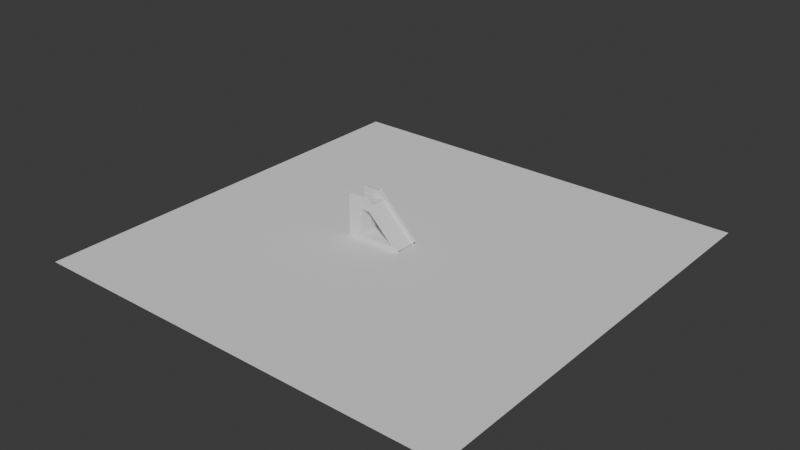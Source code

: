 # Source: slide.blend  (saved by Blender 4.0.36; exported with 4.5.12 LTS)
import bpy
from mathutils import Matrix  # noqa: F401  (used for matrix-valued properties, if any)

bpy.ops.wm.read_factory_settings(use_empty=True)
scene = bpy.context.scene
scene.name = 'Scene'

# ---- collections
col_collection = bpy.data.collections.new('Collection'); scene.collection.children.link(col_collection)

# ---- world
world_world = bpy.data.worlds.new('World'); scene.world = world_world
world_world.use_nodes = True; world_world.node_tree.nodes.clear()
_N = world_world.node_tree.nodes; _L = world_world.node_tree.links
n0 = _N.new('ShaderNodeOutputWorld'); n0.name = 'World Output'; n0.location = (300, 300)
n1 = _N.new('ShaderNodeBackground'); n1.name = 'Background'; n1.location = (10, 300)
n1.inputs[0].default_value = (0.05088, 0.05088, 0.05088, 1.0)
_L.new(n1.outputs[0], n0.inputs[0])
n0.is_active_output = True
world_world.color = (0.05088, 0.05088, 0.05088)
world_world.use_sun_shadow = False
world_world.sun_shadow_jitter_overblur = 0.0

# ---- meshes
me_plane_001 = bpy.data.meshes.new('Plane.001')
me_plane_001.from_pydata([(-5.0, -5.0, 0.0), (5.0, -5.0, 0.0), (-5.0, 5.0, 0.0), (5.0, 5.0, 0.0)], [], [(0, 1, 3, 2)])
_uv = me_plane_001.uv_layers.new(name='UVMap')
_uv.uv.foreach_set('vector', [0.0, 0.0, 1.0, 0.0, 1.0, 1.0, 0.0, 1.0])
me_plane_001.update()
me_cube_002 = bpy.data.meshes.new('Cube.002')
me_cube_002.from_pydata([(-0.3551, -0.2335, -0.3289), (-0.6051, -0.2435, 0.4611), (-0.3551, -0.2335, 0.4511), (-0.6051, -0.2435, 0.6211), (-0.6051, 0.2365, 0.4611), (-0.3551, 0.2265, -0.3289), (-0.3551, 0.2265, 0.4511), (-0.6051, 0.2365, 0.6211), (-0.3051, -0.2435, 0.4611), (0.6849, -0.2335, -0.3289), (-0.3051, -0.2435, 0.6211), (-0.09506, -0.2335, 0.4511), (0.6849, 0.2265, -0.3289), (-0.3051, 0.2365, 0.4611), (-0.09506, 0.2265, 0.4511), (-0.3051, 0.2365, 0.6211), (-0.2951, 0.2265, 0.3411), (-0.2951, 0.2265, -0.2589), (-0.09506, 0.2265, 0.3411), (0.5049, 0.2265, -0.2589), (-0.09506, -0.2335, 0.3411), (-0.2951, -0.2335, -0.2589), (-0.2951, -0.2335, 0.3411), (0.5049, -0.2335, -0.2589), (-0.3551, -0.2535, -0.3289), (-0.3551, -0.2535, 0.4511), (0.6849, -0.2535, -0.3289), (-0.09506, -0.2535, 0.4511), (-0.2951, -0.2535, -0.2589), (-0.09506, -0.2535, 0.3411), (-0.2951, -0.2535, 0.3411), (0.5049, -0.2535, -0.2589), (-0.3551, 0.2465, -0.3289), (0.6849, 0.2465, -0.3289), (-0.3551, 0.2465, 0.4511), (-0.09506, 0.2465, 0.4511), (-0.09506, 0.2465, 0.3411), (0.5049, 0.2465, -0.2589), (-0.2951, 0.2465, -0.2589), (-0.2951, 0.2465, 0.3411), (0.7132, -0.2335, -0.3006), (-0.06678, -0.2335, 0.4794), (0.7132, 0.2465, -0.3006), (0.7132, 0.2265, -0.3006), (-0.06678, 0.2265, 0.4794), (0.7132, -0.2535, -0.3006), (-0.06678, -0.2535, 0.4794), (-0.06678, 0.2465, 0.4794), (0.7274, -0.2335, -0.2865), (-0.05264, -0.2335, 0.4935), (0.7274, 0.2465, -0.2865), (0.7274, 0.2265, -0.2865), (-0.05264, 0.2265, 0.4935), (0.7274, -0.2535, -0.2865), (-0.05264, -0.2535, 0.4935), (-0.05264, 0.2465, 0.4935), (0.7132, 0.2065, -0.3006), (-0.06678, 0.2065, 0.4794), (0.7132, -0.2735, -0.3006), (-0.06678, -0.2735, 0.4794), (0.7274, 0.2065, -0.2865), (-0.05264, 0.2065, 0.4935), (0.7274, -0.2735, -0.2865), (-0.05264, -0.2735, 0.4935), (0.7132, -0.2135, -0.3006), (-0.06678, -0.2135, 0.4794), (0.7132, 0.2665, -0.3006), (-0.06678, 0.2665, 0.4794), (0.7274, -0.2135, -0.2865), (-0.05264, -0.2135, 0.4935), (0.7274, 0.2665, -0.2865), (-0.05264, 0.2665, 0.4935), (-0.3551, -0.2335, -0.3689), (0.6849, -0.2335, -0.3689), (-0.3551, 0.2265, -0.3689), (0.6849, 0.2265, -0.3689), (0.6849, 0.2465, -0.3689), (-0.3551, 0.2465, -0.3689), (-0.3551, -0.2535, -0.3689), (0.6849, -0.2535, -0.3689), (-0.6551, -0.2335, -0.3289), (-0.6551, -0.2335, 0.4511), (-0.6551, 0.2265, -0.3289), (-0.6551, 0.2465, -0.3289), (-0.6551, 0.2265, 0.4511), (-0.6551, -0.2535, -0.3289), (-0.6551, -0.2535, 0.4511), (-0.6551, 0.2465, 0.4511), (-0.6551, 0.2265, -0.3689), (-0.6551, 0.2465, -0.3689), (-0.6551, -0.2535, -0.3689), (-0.6551, -0.2335, -0.3689), (-0.3551, 0.2265, 0.6511), (-0.6551, -0.2535, 0.6511), (-0.3551, -0.2535, 0.6511), (-0.3551, -0.2335, 0.6511), (-0.6551, -0.2335, 0.6511), (-0.3551, 0.2465, 0.6511), (-0.6551, 0.2265, 0.6511), (-0.6551, 0.2465, 0.6511), (-0.2951, -0.2335, 0.6511), (-0.2951, -0.2535, 0.6511), (-0.2951, 0.2265, 0.6511), (-0.2951, 0.2465, 0.6511), (-0.09506, 0.2265, 0.5359), (-0.2102, 0.2265, 0.6511), (-0.09506, 0.2265, 0.5076), (-0.2385, 0.2265, 0.6511), (-0.2385, 0.2465, 0.6511), (-0.09506, 0.2465, 0.5076), (-0.09506, 0.2465, 0.5359), (-0.2102, 0.2465, 0.6511), (-0.09506, -0.2535, 0.5076), (-0.2385, -0.2535, 0.6511), (-0.2102, -0.2535, 0.6511), (-0.09506, -0.2535, 0.5359), (-0.09506, -0.2335, 0.5076), (-0.2385, -0.2335, 0.6511), (-0.2102, -0.2335, 0.6511), (-0.09506, -0.2335, 0.5359), (-0.6551, -0.2535, 0.6711), (-0.3551, -0.2535, 0.6711), (-0.3551, -0.2335, 0.6711), (-0.6551, -0.2335, 0.6711), (-0.3551, 0.2265, 0.6711), (-0.3551, 0.2465, 0.6711), (-0.6551, 0.2265, 0.6711), (-0.6551, 0.2465, 0.6711), (-0.2951, -0.2335, 0.6711), (-0.2951, -0.2535, 0.6711), (-0.2951, 0.2265, 0.6711), (-0.2951, 0.2465, 0.6711), (-0.6551, -0.2735, 0.6511), (-0.3551, -0.2735, 0.6511), (-0.2951, 0.2065, 0.6711), (-0.2951, 0.2065, 0.6511), (-0.3551, 0.2065, 0.6511), (-0.6551, 0.2065, 0.6511), (-0.2951, -0.2735, 0.6511), (-0.6551, -0.2735, 0.6711), (-0.3551, -0.2735, 0.6711), (-0.3551, 0.2065, 0.6711), (-0.6551, 0.2065, 0.6711), (-0.2951, -0.2735, 0.6711), (-0.3551, -0.2135, 0.6511), (-0.6551, -0.2135, 0.6511), (-0.2951, 0.2665, 0.6511), (-0.2951, 0.2665, 0.6711), (-0.6551, 0.2665, 0.6511), (-0.3551, 0.2665, 0.6511), (-0.2951, -0.2135, 0.6511), (-0.3551, -0.2135, 0.6711), (-0.6551, -0.2135, 0.6711), (-0.6551, 0.2665, 0.6711), (-0.3551, 0.2665, 0.6711), (-0.2951, -0.2135, 0.6711), (-0.2302, -0.2535, 0.6711), (-0.2585, -0.2535, 0.6711), (-0.2751, -0.2535, 0.6711), (-0.2751, -0.2335, 0.6711), (-0.2585, -0.2335, 0.6711), (-0.2302, -0.2335, 0.6711), (-0.2302, 0.2265, 0.6711), (-0.2585, 0.2265, 0.6711), (-0.2751, 0.2265, 0.6711), (-0.2302, 0.2465, 0.6711), (-0.2585, 0.2465, 0.6711), (-0.2751, 0.2465, 0.6711), (-0.2302, -0.2735, 0.6711), (-0.2585, -0.2735, 0.6711), (-0.2385, -0.2735, 0.6511), (-0.2102, -0.2735, 0.6511), (-0.2302, -0.2135, 0.6711), (-0.2585, -0.2135, 0.6711), (-0.2385, -0.2135, 0.6511), (-0.2102, -0.2135, 0.6511), (-0.2102, 0.2065, 0.6511), (-0.2385, 0.2065, 0.6511), (-0.2585, 0.2065, 0.6711), (-0.2302, 0.2065, 0.6711), (-0.2102, 0.2665, 0.6511), (-0.2385, 0.2665, 0.6511), (-0.2585, 0.2665, 0.6711), (-0.2302, 0.2665, 0.6711), (-0.6051, -0.2335, 0.4611), (-0.6051, -0.2335, 0.6211), (-0.3551, -0.2335, 0.4611), (-0.3551, -0.2335, 0.6211), (-0.3051, -0.2335, 0.4611), (-0.3051, -0.2335, 0.6211), (-0.3051, 0.2265, 0.4611), (-0.3051, 0.2265, 0.6211), (-0.3551, 0.2265, 0.4611), (-0.3551, 0.2265, 0.6211), (-0.6051, 0.2265, 0.4611), (-0.6051, 0.2265, 0.6211)], [], [(0, 2, 6, 5), (18, 16, 39, 36), (34, 32, 83, 87), (12, 14, 11, 9), (32, 33, 76, 77), (23, 21, 28, 31), (5, 12, 9, 0), (14, 6, 2, 11), (21, 17, 16, 22), (18, 19, 23, 20), (23, 19, 17, 21), (16, 18, 20, 22), (30, 29, 27, 25, 24, 28), (31, 28, 24, 26, 27, 29), (9, 11, 41, 40), (21, 22, 30, 28), (22, 20, 29, 30), (20, 23, 31, 29), (0, 72, 91, 80), (86, 25, 94, 93), (38, 32, 34, 35, 36, 39), (36, 35, 33, 32, 38, 37), (16, 17, 38, 39), (17, 19, 37, 38), (78, 24, 85, 90), (186, 2, 81, 96, 95, 187, 185, 184), (59, 63, 171, 170), (19, 18, 36, 37), (69, 49, 119, 118, 161, 172, 175), (14, 12, 43, 44), (35, 14, 102, 103), (26, 9, 40, 45), (12, 33, 42, 43), (27, 26, 45, 46), (33, 35, 47, 42), (48, 49, 54, 53), (52, 51, 50, 55), (178, 177, 57, 61, 176, 179), (45, 53, 62, 58), (43, 42, 50, 51), (42, 47, 67, 66), (45, 40, 48, 53), (43, 51, 60, 56), (59, 58, 62, 63), (57, 56, 60, 61), (51, 52, 61, 60), (46, 45, 58, 59), (53, 54, 63, 62), (65, 41, 117, 174), (100, 150, 174, 117), (44, 43, 56, 57), (64, 65, 69, 68), (66, 67, 71, 70), (40, 41, 65, 64), (55, 50, 70, 71), (27, 46, 112), (49, 48, 68, 69), (48, 40, 64, 68), (50, 42, 66, 70), (75, 74, 77, 76), (72, 73, 79, 78), (26, 24, 78, 79), (9, 26, 79, 73), (12, 5, 74, 75), (0, 9, 73, 72), (33, 12, 75, 76), (82, 83, 89, 88), (81, 80, 85, 86), (82, 84, 87, 83), (85, 80, 91, 90), (2, 0, 80, 81), (5, 6, 84, 82), (95, 100, 117, 116, 11, 2, 186, 188, 189, 187), (32, 77, 89, 83), (72, 78, 90, 91), (24, 25, 86, 85), (77, 74, 88, 89), (74, 5, 82, 88), (103, 97, 149, 146), (98, 92, 136, 137), (81, 86, 93, 96), (34, 87, 99, 97), (192, 6, 14, 102, 92, 193, 191, 190), (25, 27, 101, 94), (193, 92, 98, 84, 6, 192, 194, 195), (87, 84, 98, 99), (181, 108, 103, 146), (67, 47, 108, 181), (180, 183, 165, 111, 110, 55, 71), (182, 147, 131, 167, 166, 165, 183), (69, 65, 174, 175), (14, 106, 107, 102), (44, 57, 177, 107, 106), (113, 170, 138, 101), (170, 113, 112, 46, 59), (47, 35, 109), (71, 67, 181, 180), (11, 27, 101, 100), (165, 162, 105, 104, 52, 55, 110, 111), (41, 11, 116), (49, 54, 115, 114, 156, 161, 118, 119), (167, 131, 130, 164, 163, 162, 165, 166), (116, 11, 100, 117), (106, 14, 44), (112, 113, 101, 27), (103, 35, 34, 97), (176, 61, 52, 104, 105, 162, 179), (107, 106, 104, 105), (178, 179, 162, 163, 164, 130, 134), (109, 108, 111, 110), (113, 112, 115, 114), (109, 35, 103, 108), (177, 135, 102, 107), (117, 100, 159, 160), (124, 130, 131, 125), (121, 122, 123, 120), (124, 125, 127, 126), (129, 128, 122, 121), (97, 99, 148, 149), (94, 101, 138, 133), (92, 102, 135, 136), (96, 93, 120, 123), (99, 98, 126, 127), (95, 96, 145, 144), (136, 135, 134, 141), (133, 138, 143, 140), (137, 136, 141, 142), (132, 133, 140, 139), (130, 124, 141, 134), (121, 120, 139, 140), (124, 126, 142, 141), (126, 98, 137, 142), (146, 147, 182, 181), (93, 94, 133, 132), (120, 93, 132, 139), (129, 121, 140, 143), (149, 148, 153, 154), (144, 145, 152, 151), (146, 149, 154, 147), (150, 144, 151, 155), (127, 125, 154, 153), (122, 128, 155, 151), (99, 127, 153, 148), (125, 131, 147, 154), (123, 122, 151, 152), (96, 123, 152, 145), (100, 95, 144, 150), (143, 138, 170, 169), (150, 155, 173, 174), (134, 135, 177, 178), (169, 170, 171, 168), (169, 168, 156, 157, 158, 129, 143), (159, 128, 129, 158, 157, 156, 161, 160), (174, 173, 172, 175), (178, 177, 176, 179), (114, 115, 54, 63, 171, 168, 156), (181, 182, 183, 180), (173, 155, 128, 159, 160, 161, 172), (3, 1, 184, 185), (4, 7, 195, 194), (4, 13, 15, 7), (188, 8, 10, 189), (191, 15, 13, 190), (8, 1, 3, 10), (184, 1, 8, 188, 186), (190, 13, 4, 194, 192), (10, 3, 185, 187, 189), (7, 15, 191, 193, 195)])
_uv = me_cube_002.uv_layers.new(name='UVMap')
_uv.uv.foreach_set('vector', [0.375, 0.0, 0.625, 0.0, 0.625, 0.25, 0.375, 0.25, 0.625, 0.5429, 0.875, 0.5429, 0.875, 0.5429, 0.625, 0.5429, 0.625, 0.25, 0.375, 0.25, 0.375, 0.25, 0.625, 0.25, 0.375, 0.5, 0.625, 0.5, 0.625, 0.75, 0.375, 0.75, 0.375, 0.25, 0.375, 0.5, 0.375, 0.5, 0.375, 0.25, 0.375, 0.6729, 0.125, 0.6729, 0.125, 0.6729, 0.375, 0.6729, 0.125, 0.5, 0.375, 0.5, 0.375, 0.75, 0.125, 0.75, 0.625, 0.5, 0.875, 0.5, 0.875, 0.75, 0.625, 0.75, 0.375, 0.07708, 0.375, 0.2071, 0.625, 0.2071, 0.625, 0.07708, 0.625, 0.5429, 0.375, 0.5429, 0.375, 0.6729, 0.625, 0.6729, 0.375, 0.6729, 0.375, 0.5429, 0.125, 0.5429, 0.125, 0.6729, 0.875, 0.5429, 0.625, 0.5429, 0.625, 0.6729, 0.875, 0.6729, 0.5897, 0.9581, 0.5897, 0.8068, 0.625, 0.75, 0.625, 1.0, 0.375, 1.0, 0.3974, 0.981, 0.3974, 0.778, 0.3974, 0.981, 0.375, 1.0, 0.375, 0.75, 0.625, 0.75, 0.5897, 0.8068, 0.375, 0.75, 0.625, 0.75, 0.625, 0.75, 0.375, 0.75, 0.375, 0.07708, 0.625, 0.07708, 0.625, 0.07708, 0.375, 0.07708, 0.875, 0.6729, 0.625, 0.6729, 0.625, 0.6729, 0.875, 0.6729, 0.625, 0.6729, 0.375, 0.6729, 0.375, 0.6729, 0.625, 0.6729, 0.125, 0.75, 0.125, 0.75, 0.125, 0.75, 0.125, 0.75, 0.625, 1.0, 0.625, 1.0, 0.625, 1.0, 0.625, 1.0, 0.3974, 0.269, 0.375, 0.25, 0.625, 0.25, 0.625, 0.5, 0.5897, 0.4432, 0.5897, 0.2919, 0.5897, 0.4432, 0.625, 0.5, 0.375, 0.5, 0.375, 0.25, 0.3974, 0.269, 0.3974, 0.472, 0.625, 0.2071, 0.375, 0.2071, 0.375, 0.2071, 0.625, 0.2071, 0.125, 0.5429, 0.375, 0.5429, 0.375, 0.5429, 0.125, 0.5429, 0.375, 1.0, 0.375, 1.0, 0.375, 1.0, 0.375, 1.0, 0.625, 0.0, 0.625, 0.0, 0.625, 0.0, 0.625, 0.0, 0.625, 0.0, 0.625, 0.0, 0.625, 0.0, 0.625, 0.0, 0.625, 0.75, 0.625, 0.75, 0.625, 0.75, 0.625, 0.75, 0.375, 0.5429, 0.625, 0.5429, 0.625, 0.5429, 0.375, 0.5429, 0.625, 0.75, 0.625, 0.75, 0.0, 0.0, 0.0, 0.0, 0.0, 0.0, 0.8173, 0.75, 0.625, 0.75, 0.625, 0.5, 0.375, 0.5, 0.375, 0.5, 0.625, 0.5, 0.625, 0.5, 0.625, 0.5, 0.625, 0.5, 0.625, 0.5, 0.375, 0.75, 0.375, 0.75, 0.375, 0.75, 0.375, 0.75, 0.375, 0.5, 0.375, 0.5, 0.375, 0.5, 0.375, 0.5, 0.625, 0.75, 0.375, 0.75, 0.375, 0.75, 0.625, 0.75, 0.375, 0.5, 0.625, 0.5, 0.625, 0.5, 0.375, 0.5, 0.375, 0.75, 0.625, 0.75, 0.625, 0.75, 0.375, 0.75, 0.625, 0.5, 0.375, 0.5, 0.375, 0.5, 0.625, 0.5, 0.625, 0.5, 0.625, 0.5, 0.625, 0.5, 0.625, 0.5, 0.625, 0.5, 0.625, 0.5, 0.375, 0.75, 0.375, 0.75, 0.375, 0.75, 0.375, 0.75, 0.375, 0.5, 0.375, 0.5, 0.375, 0.5, 0.375, 0.5, 0.375, 0.5, 0.625, 0.5, 0.625, 0.5, 0.375, 0.5, 0.375, 0.75, 0.375, 0.75, 0.375, 0.75, 0.375, 0.75, 0.375, 0.5, 0.375, 0.5, 0.375, 0.5, 0.375, 0.5, 0.625, 0.75, 0.375, 0.75, 0.375, 0.75, 0.625, 0.75, 0.625, 0.5, 0.375, 0.5, 0.375, 0.5, 0.625, 0.5, 0.375, 0.5, 0.625, 0.5, 0.625, 0.5, 0.375, 0.5, 0.625, 0.75, 0.375, 0.75, 0.375, 0.75, 0.625, 0.75, 0.375, 0.75, 0.625, 0.75, 0.625, 0.75, 0.375, 0.75, 0.625, 0.75, 0.625, 0.75, 0.0, 0.0, 0.625, 0.75, 0.0, 0.0, 0.0, 0.0, 0.0, 0.0, 0.0, 0.0, 0.625, 0.5, 0.375, 0.5, 0.375, 0.5, 0.625, 0.5, 0.375, 0.75, 0.625, 0.75, 0.625, 0.75, 0.375, 0.75, 0.375, 0.5, 0.625, 0.5, 0.625, 0.5, 0.375, 0.5, 0.375, 0.75, 0.625, 0.75, 0.625, 0.75, 0.375, 0.75, 0.625, 0.5, 0.375, 0.5, 0.375, 0.5, 0.625, 0.5, 0.625, 0.75, 0.625, 0.75, 0.625, 0.75, 0.625, 0.75, 0.375, 0.75, 0.375, 0.75, 0.625, 0.75, 0.375, 0.75, 0.375, 0.75, 0.375, 0.75, 0.375, 0.75, 0.375, 0.5, 0.375, 0.5, 0.375, 0.5, 0.375, 0.5, 0.375, 0.5, 0.125, 0.5, 0.125, 0.5, 0.375, 0.5, 0.125, 0.75, 0.375, 0.75, 0.375, 0.75, 0.125, 0.75, 0.375, 0.75, 0.375, 1.0, 0.375, 1.0, 0.375, 0.75, 0.375, 0.75, 0.375, 0.75, 0.375, 0.75, 0.375, 0.75, 0.375, 0.5, 0.125, 0.5, 0.125, 0.5, 0.375, 0.5, 0.125, 0.75, 0.375, 0.75, 0.375, 0.75, 0.125, 0.75, 0.375, 0.5, 0.375, 0.5, 0.375, 0.5, 0.375, 0.5, 0.375, 0.25, 0.375, 0.25, 0.375, 0.25, 0.375, 0.25, 0.625, 0.0, 0.375, 0.0, 0.375, 0.0, 0.625, 0.0, 0.375, 0.25, 0.625, 0.25, 0.625, 0.25, 0.375, 0.25, 0.375, 0.0, 0.375, 0.0, 0.375, 0.0, 0.375, 0.0, 0.625, 0.0, 0.375, 0.0, 0.375, 0.0, 0.625, 0.0, 0.375, 0.25, 0.625, 0.25, 0.625, 0.25, 0.375, 0.25, 0.875, 0.75, 0.8173, 0.75, 0.7629, 0.75, 0.625, 0.75, 0.625, 0.75, 0.875, 0.75, 0.875, 0.75, 0.8269, 0.75, 0.8269, 0.75, 0.875, 0.75, 0.375, 0.25, 0.375, 0.25, 0.375, 0.25, 0.375, 0.25, 0.125, 0.75, 0.125, 0.75, 0.125, 0.75, 0.125, 0.75, 0.375, 1.0, 0.625, 1.0, 0.625, 1.0, 0.375, 1.0, 0.125, 0.5, 0.125, 0.5, 0.125, 0.5, 0.125, 0.5, 0.125, 0.5, 0.125, 0.5, 0.125, 0.5, 0.125, 0.5, 0.625, 0.3077, 0.625, 0.25, 0.625, 0.25, 0.625, 0.3077, 0.625, 0.25, 0.625, 0.25, 0.625, 0.25, 0.625, 0.25, 0.625, 0.0, 0.625, 0.0, 0.625, 0.0, 0.625, 0.0, 0.625, 0.25, 0.625, 0.25, 0.625, 0.25, 0.625, 0.25, 0.875, 0.5, 0.875, 0.5, 0.625, 0.5, 0.8173, 0.5, 0.875, 0.5, 0.875, 0.5, 0.8269, 0.5, 0.8269, 0.5, 0.625, 1.0, 0.625, 0.75, 0.625, 0.9423, 0.625, 1.0, 0.625, 0.25, 0.625, 0.25, 0.625, 0.25, 0.625, 0.25, 0.625, 0.25, 0.625, 0.25, 0.625, 0.25, 0.625, 0.25, 0.625, 0.25, 0.625, 0.25, 0.625, 0.25, 0.625, 0.25, 0.625, 0.5, 0.0, 0.0, 0.625, 0.5, 0.625, 0.3077, 0.625, 0.5, 0.625, 0.5, 0.0, 0.0, 0.625, 0.5, 0.0, 0.0, 0.0, 0.0, 0.0, 0.0, 0.0, 0.0, 0.0, 0.0, 0.0, 0.0, 0.0, 0.0, 0.625, 0.3077, 0.625, 0.3077, 0.8173, 0.5, 0.0, 0.0, 0.0, 0.0, 0.0, 0.0, 0.625, 0.3077, 0.625, 0.75, 0.625, 0.75, 0.625, 0.75, 0.625, 0.75, 0.625, 0.5, 0.625, 0.5, 0.625, 0.5, 0.625, 0.5, 0.0, 0.0, 0.0, 0.0, 0.0, 0.0, 0.0, 0.0, 0.0, 0.0, 0.625, 0.75, 0.625, 0.9423, 0.625, 0.9423, 0.625, 0.9423, 0.0, 0.0, 0.0, 0.0, 0.0, 0.0, 0.0, 0.0, 0.0, 0.0, 0.625, 0.5, 0.625, 0.5, 0.625, 0.5, 0.625, 0.5, 0.625, 0.5, 0.625, 0.5, 0.625, 0.5, 0.625, 0.75, 0.625, 0.75, 0.625, 0.75, 0.625, 0.75, 0.0, 0.0, 0.0, 0.0, 0.0, 0.0, 0.0, 0.0, 0.0, 0.0, 0.0, 0.0, 0.0, 0.0, 0.0, 0.0, 0.625, 0.75, 0.625, 0.75, 0.625, 0.75, 0.0, 0.0, 0.0, 0.0, 0.0, 0.0, 0.0, 0.0, 0.0, 0.0, 0.0, 0.0, 0.0, 0.0, 0.0, 0.0, 0.0, 0.0, 0.8173, 0.5, 0.0, 0.0, 0.0, 0.0, 0.0, 0.0, 0.0, 0.0, 0.0, 0.0, 0.0, 0.0, 0.625, 0.75, 0.625, 0.75, 0.625, 0.75, 0.625, 0.75, 0.625, 0.5, 0.625, 0.5, 0.625, 0.5, 0.625, 0.75, 0.625, 0.75, 0.625, 0.75, 0.625, 0.75, 0.625, 0.3077, 0.625, 0.5, 0.625, 0.25, 0.625, 0.25, 0.0, 0.0, 0.0, 0.0, 0.0, 0.0, 0.0, 0.0, 0.0, 0.0, 0.0, 0.0, 0.0, 0.0, 0.7629, 0.5, 0.625, 0.5, 0.625, 0.5, 0.7357, 0.5, 0.0, 0.0, 0.0, 0.0, 0.0, 0.0, 0.0, 0.0, 0.0, 0.0, 0.0, 0.0, 0.0, 0.0, 0.625, 0.5, 0.625, 0.3621, 0.625, 0.3893, 0.625, 0.5, 0.625, 0.8879, 0.625, 0.75, 0.625, 0.75, 0.625, 0.8607, 0.625, 0.5, 0.625, 0.5, 0.625, 0.5, 0.625, 0.5, 0.8173, 0.5, 0.8173, 0.5, 0.8173, 0.5, 0.625, 0.5, 0.625, 0.75, 0.625, 0.75, 0.625, 0.75, 0.625, 0.75, 0.875, 0.5, 0.8173, 0.5, 0.8173, 0.5, 0.875, 0.5, 0.875, 0.75, 0.875, 0.75, 0.875, 0.75, 0.875, 0.75, 0.875, 0.5, 0.875, 0.5, 0.875, 0.5, 0.875, 0.5, 0.8173, 0.75, 0.8173, 0.75, 0.875, 0.75, 0.875, 0.75, 0.625, 0.25, 0.625, 0.25, 0.625, 0.25, 0.625, 0.25, 0.625, 1.0, 0.625, 0.9423, 0.625, 0.9423, 0.625, 1.0, 0.875, 0.5, 0.8173, 0.5, 0.8173, 0.5, 0.875, 0.5, 0.625, 0.0, 0.625, 0.0, 0.625, 0.0, 0.625, 0.0, 0.625, 0.25, 0.625, 0.25, 0.625, 0.25, 0.625, 0.25, 0.625, 0.0, 0.625, 0.0, 0.625, 0.0, 0.625, 0.0, 0.875, 0.5, 0.8173, 0.5, 0.8173, 0.5, 0.875, 0.5, 0.625, 1.0, 0.625, 0.9423, 0.625, 0.9423, 0.625, 1.0, 0.625, 0.25, 0.625, 0.25, 0.625, 0.25, 0.625, 0.25, 0.625, 1.0, 0.625, 1.0, 0.625, 1.0, 0.625, 1.0, 0.8173, 0.5, 0.875, 0.5, 0.875, 0.5, 0.8173, 0.5, 0.875, 0.75, 0.875, 0.75, 0.875, 0.75, 0.875, 0.75, 0.875, 0.5, 0.875, 0.5, 0.875, 0.5, 0.875, 0.5, 0.625, 0.25, 0.625, 0.25, 0.625, 0.25, 0.625, 0.25, 0.625, 0.3077, 0.625, 0.3077, 0.625, 0.3077, 0.625, 0.3077, 0.625, 1.0, 0.625, 1.0, 0.625, 1.0, 0.625, 1.0, 0.625, 0.0, 0.625, 0.0, 0.625, 0.0, 0.625, 0.0, 0.8173, 0.75, 0.875, 0.75, 0.875, 0.75, 0.8173, 0.75, 0.625, 0.25, 0.625, 0.25, 0.625, 0.25, 0.625, 0.25, 0.625, 0.0, 0.625, 0.0, 0.625, 0.0, 0.625, 0.0, 0.625, 0.3077, 0.625, 0.25, 0.625, 0.25, 0.625, 0.3077, 0.8173, 0.75, 0.875, 0.75, 0.875, 0.75, 0.8173, 0.75, 0.875, 0.5, 0.875, 0.5, 0.875, 0.5, 0.875, 0.5, 0.875, 0.75, 0.8173, 0.75, 0.8173, 0.75, 0.875, 0.75, 0.625, 0.25, 0.625, 0.25, 0.625, 0.25, 0.625, 0.25, 0.875, 0.5, 0.8173, 0.5, 0.8173, 0.5, 0.875, 0.5, 0.875, 0.75, 0.875, 0.75, 0.875, 0.75, 0.875, 0.75, 0.625, 0.0, 0.625, 0.0, 0.625, 0.0, 0.625, 0.0, 0.8173, 0.75, 0.875, 0.75, 0.875, 0.75, 0.8173, 0.75, 0.625, 0.9423, 0.625, 0.9423, 0.625, 0.9423, 0.625, 0.9423, 0.8173, 0.75, 0.8173, 0.75, 0.8173, 0.75, 0.8173, 0.75, 0.8173, 0.5, 0.8173, 0.5, 0.8173, 0.5, 0.8173, 0.5, 0.625, 0.9423, 0.625, 0.9423, 0.625, 0.9423, 0.625, 0.9423, 0.625, 0.9423, 0.625, 0.9423, 0.0, 0.0, 0.0, 0.0, 0.0, 0.0, 0.8173, 0.75, 0.625, 0.9423, 0.0, 0.0, 0.0, 0.0, 0.0, 0.0, 0.0, 0.0, 0.0, 0.0, 0.0, 0.0, 0.0, 0.0, 0.0, 0.0, 0.8173, 0.75, 0.8173, 0.75, 0.8173, 0.75, 0.8173, 0.75, 0.8173, 0.5, 0.8173, 0.5, 0.8173, 0.5, 0.8173, 0.5, 0.625, 0.8607, 0.625, 0.75, 0.625, 0.75, 0.625, 0.75, 0.625, 0.75, 0.625, 0.9423, 0.0, 0.0, 0.625, 0.3077, 0.625, 0.3077, 0.625, 0.3077, 0.625, 0.3077, 0.8173, 0.75, 0.8173, 0.75, 0.8173, 0.75, 0.625, 0.75, 0.625, 0.75, 0.0, 0.0, 0.8173, 0.75, 0.625, 0.0, 0.375, 0.0, 0.375, 0.005208, 0.625, 0.005208, 0.375, 0.25, 0.625, 0.25, 0.625, 0.2448, 0.375, 0.2448, 0.375, 0.25, 0.375, 0.5, 0.625, 0.5, 0.625, 0.25, 0.375, 0.7448, 0.375, 0.75, 0.625, 0.75, 0.625, 0.7448, 0.625, 0.5052, 0.625, 0.5, 0.375, 0.5, 0.375, 0.5052, 0.375, 0.75, 0.375, 1.0, 0.625, 1.0, 0.625, 0.75, 0.125, 0.7448, 0.125, 0.75, 0.375, 0.75, 0.375, 0.7448, 0.3333, 0.7448, 0.375, 0.5052, 0.375, 0.5, 0.125, 0.5, 0.125, 0.5052, 0.3333, 0.5052, 0.625, 0.75, 0.875, 0.75, 0.875, 0.7448, 0.6667, 0.7448, 0.625, 0.7448, 0.875, 0.5, 0.625, 0.5, 0.625, 0.5052, 0.6667, 0.5052, 0.875, 0.5052])
me_cube_002.update()

# ---- objects
ob_plane = bpy.data.objects.new('Plane', me_plane_001)
ob_ground = bpy.data.objects.new('Ground', me_cube_002)

# ---- transforms, parenting, visibility, modifiers, constraints
ob_plane.location = (0.0, 0.0, 0.0)
ob_ground.location = (-0.5398, 0.01695, 0.3689)

# ---- collection membership
col_collection.objects.link(ob_plane)
col_collection.objects.link(ob_ground)

# ---- scene / render settings (as saved in the file)
scene.frame_start = 1; scene.frame_end = 250; scene.frame_set(1)
scene.render.engine = 'BLENDER_EEVEE_NEXT'
scene.cycles.sampling_pattern = 'TABULATED_SOBOL'
bpy.context.view_layer.update()

# ---- added for rendering (the .blend has no active camera and no usable light): camera, sun
cam_auto = bpy.data.cameras.new('AutoCamera')
cam_auto.lens = 50.0
cam_auto.sensor_width = 36.0
cam_auto.clip_end = 1000.0
ob_auto_camera = bpy.data.objects.new('AutoCamera', cam_auto)
scene.collection.objects.link(ob_auto_camera)
ob_auto_camera.location = (13.12, -15.744, 11.016)
ob_auto_camera.rotation_euler = (1.09748, -7.21219e-08, 0.694738)
scene.camera = ob_auto_camera
light_auto_sun = bpy.data.lights.new('AutoSun', 'SUN')
light_auto_sun.energy = 3.0
light_auto_sun.angle = 0.0523599
ob_auto_sun = bpy.data.objects.new('AutoSun', light_auto_sun)
scene.collection.objects.link(ob_auto_sun)
ob_auto_sun.rotation_euler = (0.872665, 0.174533, 0.523599)
bpy.context.view_layer.update()
